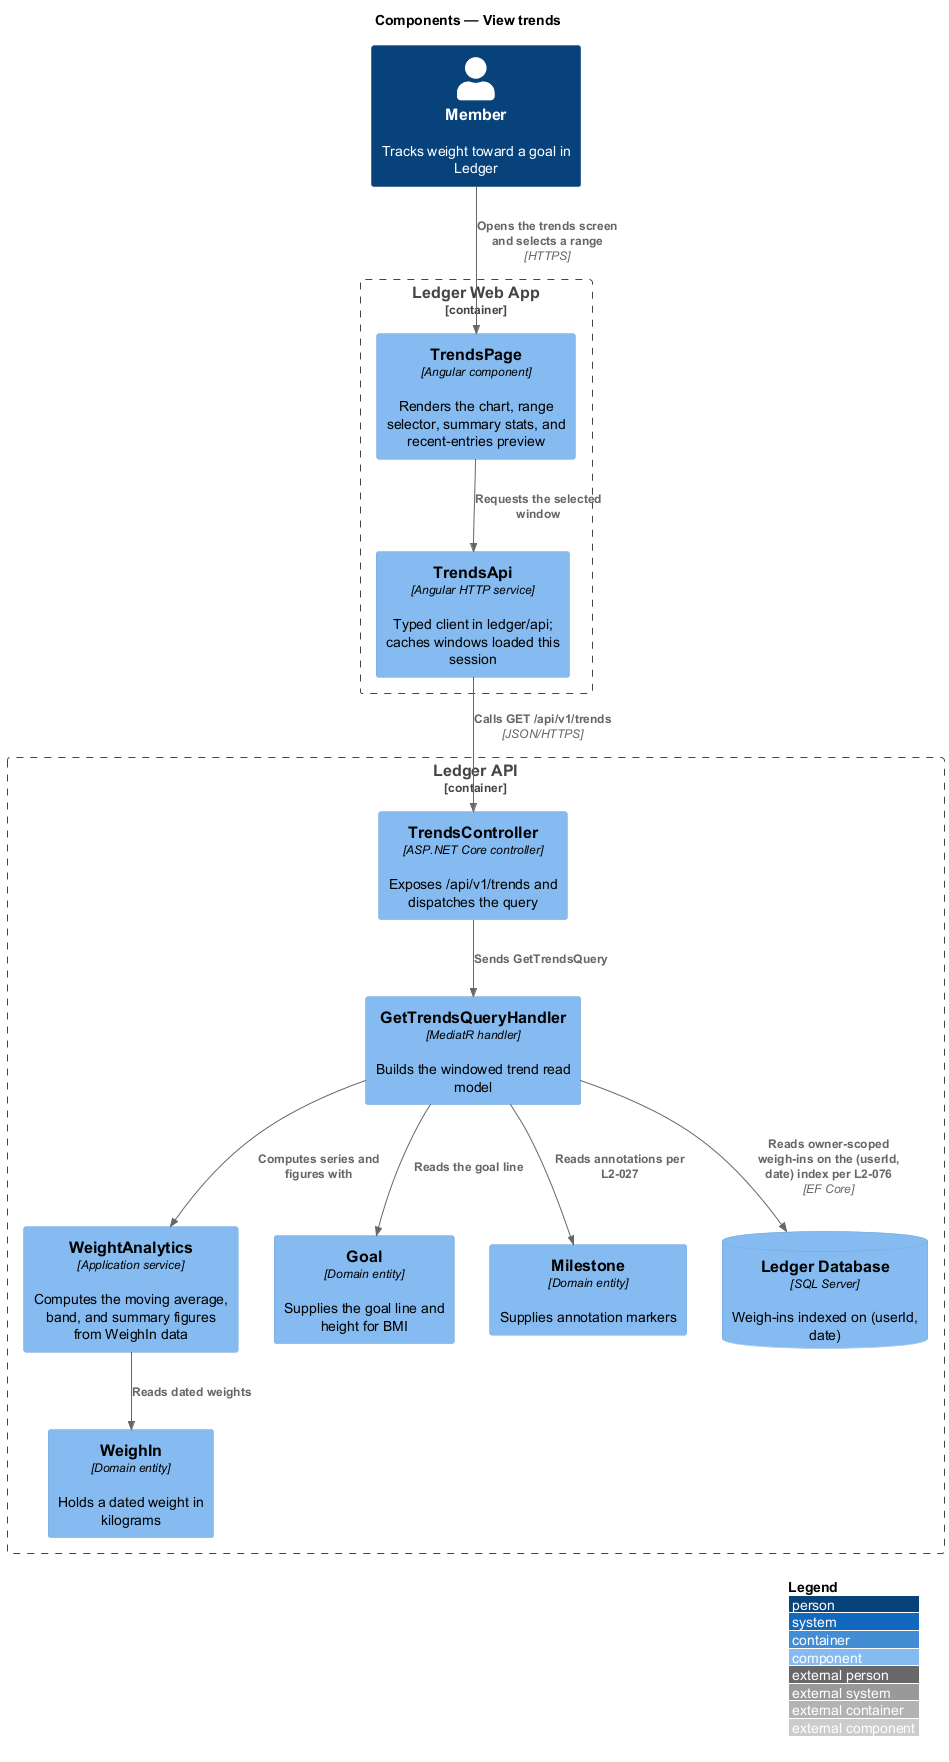

The diagram above was rendered by PlantUML. Its source (embedded in the PNG):
@startuml
!include <C4/C4_Component>
LAYOUT_WITH_LEGEND()
title Components — View trends

Person(member, "Member", "Tracks weight toward a goal in Ledger")
Container_Boundary(web, "Ledger Web App") {
  Component(page, "TrendsPage", "Angular component", "Renders the chart, range selector, summary stats, and recent-entries preview")
  Component(client, "TrendsApi", "Angular HTTP service", "Typed client in ledger/api; caches windows loaded this session")
}
Container_Boundary(api, "Ledger API") {
  Component(ctrl, "TrendsController", "ASP.NET Core controller", "Exposes /api/v1/trends and dispatches the query")
  Component(handler, "GetTrendsQueryHandler", "MediatR handler", "Builds the windowed trend read model")
  Component(analytics, "WeightAnalytics", "Application service", "Computes the moving average, band, and summary figures from WeighIn data")
  Component(weighin, "WeighIn", "Domain entity", "Holds a dated weight in kilograms")
  Component(goal, "Goal", "Domain entity", "Supplies the goal line and height for BMI")
  Component(milestone, "Milestone", "Domain entity", "Supplies annotation markers")
  ComponentDb(db, "Ledger Database", "SQL Server", "Weigh-ins indexed on (userId, date)")
}

Rel(member, page, "Opens the trends screen and selects a range", "HTTPS")
Rel(page, client, "Requests the selected window")
Rel(client, ctrl, "Calls GET /api/v1/trends", "JSON/HTTPS")
Rel(ctrl, handler, "Sends GetTrendsQuery")
Rel(handler, db, "Reads owner-scoped weigh-ins on the (userId, date) index per L2-076", "EF Core")
Rel(handler, analytics, "Computes series and figures with")
Rel(analytics, weighin, "Reads dated weights")
Rel(handler, goal, "Reads the goal line")
Rel(handler, milestone, "Reads annotations per L2-027")
@enduml